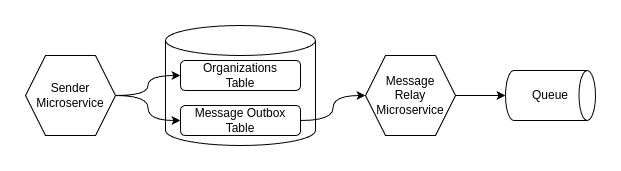

The diagram above was exported from draw.io. Its source (the exported page's mxGraphModel, read from the mxfile embedded in the PNG):
<mxGraphModel dx="798" dy="479" grid="1" gridSize="10" guides="1" tooltips="1" connect="1" arrows="1" fold="1" page="1" pageScale="1" pageWidth="827" pageHeight="1169" math="0" shadow="0">
  <root>
    <mxCell id="0" />
    <mxCell id="1" parent="0" />
    <mxCell id="D-Jm0xM2PU85Y9nbIEZR-3" value="" style="shape=cylinder3;whiteSpace=wrap;html=1;boundedLbl=1;backgroundOutline=1;size=15;" vertex="1" parent="1">
      <mxGeometry x="200" y="10" width="150" height="120" as="geometry" />
    </mxCell>
    <mxCell id="D-Jm0xM2PU85Y9nbIEZR-14" style="edgeStyle=orthogonalEdgeStyle;rounded=0;orthogonalLoop=1;jettySize=auto;html=1;exitX=1;exitY=0.5;exitDx=0;exitDy=0;entryX=0;entryY=0.5;entryDx=0;entryDy=0;curved=1;" edge="1" parent="1" source="D-Jm0xM2PU85Y9nbIEZR-2" target="D-Jm0xM2PU85Y9nbIEZR-12">
      <mxGeometry relative="1" as="geometry" />
    </mxCell>
    <mxCell id="D-Jm0xM2PU85Y9nbIEZR-15" style="rounded=0;orthogonalLoop=1;jettySize=auto;html=1;exitX=1;exitY=0.5;exitDx=0;exitDy=0;entryX=0;entryY=0.5;entryDx=0;entryDy=0;edgeStyle=orthogonalEdgeStyle;curved=1;" edge="1" parent="1" source="D-Jm0xM2PU85Y9nbIEZR-2" target="D-Jm0xM2PU85Y9nbIEZR-13">
      <mxGeometry relative="1" as="geometry" />
    </mxCell>
    <mxCell id="D-Jm0xM2PU85Y9nbIEZR-2" value="Sender&lt;div&gt;Microservice&lt;/div&gt;" style="shape=hexagon;perimeter=hexagonPerimeter2;whiteSpace=wrap;html=1;fixedSize=1;" vertex="1" parent="1">
      <mxGeometry x="60" y="40" width="90" height="80" as="geometry" />
    </mxCell>
    <mxCell id="D-Jm0xM2PU85Y9nbIEZR-5" value="&lt;div&gt;Message&lt;/div&gt;Relay&lt;div&gt;Microservice&lt;/div&gt;" style="shape=hexagon;perimeter=hexagonPerimeter2;whiteSpace=wrap;html=1;fixedSize=1;" vertex="1" parent="1">
      <mxGeometry x="400" y="40" width="90" height="80" as="geometry" />
    </mxCell>
    <mxCell id="D-Jm0xM2PU85Y9nbIEZR-8" value="Queue" style="strokeWidth=1;html=1;shape=mxgraph.flowchart.direct_data;whiteSpace=wrap;" vertex="1" parent="1">
      <mxGeometry x="540" y="55" width="90" height="50" as="geometry" />
    </mxCell>
    <mxCell id="D-Jm0xM2PU85Y9nbIEZR-9" style="edgeStyle=orthogonalEdgeStyle;rounded=0;orthogonalLoop=1;jettySize=auto;html=1;exitX=1;exitY=0.5;exitDx=0;exitDy=0;entryX=0;entryY=0.5;entryDx=0;entryDy=0;entryPerimeter=0;" edge="1" parent="1" source="D-Jm0xM2PU85Y9nbIEZR-5" target="D-Jm0xM2PU85Y9nbIEZR-8">
      <mxGeometry relative="1" as="geometry" />
    </mxCell>
    <mxCell id="D-Jm0xM2PU85Y9nbIEZR-12" value="Organizations&lt;div&gt;Table&lt;/div&gt;" style="rounded=1;whiteSpace=wrap;html=1;" vertex="1" parent="1">
      <mxGeometry x="215" y="45" width="120" height="30" as="geometry" />
    </mxCell>
    <mxCell id="D-Jm0xM2PU85Y9nbIEZR-16" style="edgeStyle=orthogonalEdgeStyle;rounded=0;orthogonalLoop=1;jettySize=auto;html=1;exitX=1;exitY=0.5;exitDx=0;exitDy=0;entryX=0;entryY=0.5;entryDx=0;entryDy=0;curved=1;" edge="1" parent="1" source="D-Jm0xM2PU85Y9nbIEZR-13" target="D-Jm0xM2PU85Y9nbIEZR-5">
      <mxGeometry relative="1" as="geometry" />
    </mxCell>
    <mxCell id="D-Jm0xM2PU85Y9nbIEZR-13" value="Message Outbox Table" style="rounded=1;whiteSpace=wrap;html=1;" vertex="1" parent="1">
      <mxGeometry x="215" y="90" width="120" height="30" as="geometry" />
    </mxCell>
  </root>
</mxGraphModel>